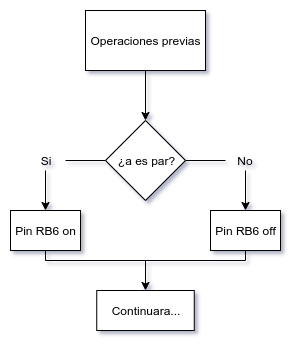

The diagram above was exported from draw.io. Its source (the exported page's mxGraphModel, read from the mxfile embedded in the PNG):
<mxGraphModel dx="782" dy="435" grid="1" gridSize="10" guides="1" tooltips="1" connect="1" arrows="1" fold="1" page="1" pageScale="1" pageWidth="850" pageHeight="1100" math="0" shadow="0">
  <root>
    <mxCell id="0" />
    <mxCell id="1" parent="0" />
    <mxCell id="4wZokt2vW8w8t-kqLt4J-1" value="Operaciones previas" style="rounded=0;whiteSpace=wrap;html=1;" vertex="1" parent="1">
      <mxGeometry x="380" y="160" width="120" height="60" as="geometry" />
    </mxCell>
    <mxCell id="4wZokt2vW8w8t-kqLt4J-3" value="" style="endArrow=classic;html=1;entryX=0.5;entryY=0;entryDx=0;entryDy=0;exitX=0.5;exitY=1;exitDx=0;exitDy=0;" edge="1" parent="1" source="4wZokt2vW8w8t-kqLt4J-1" target="4wZokt2vW8w8t-kqLt4J-4">
      <mxGeometry width="50" height="50" relative="1" as="geometry">
        <mxPoint x="420" y="220" as="sourcePoint" />
        <mxPoint x="420" y="270" as="targetPoint" />
      </mxGeometry>
    </mxCell>
    <mxCell id="4wZokt2vW8w8t-kqLt4J-4" value="¿a es par?" style="rhombus;whiteSpace=wrap;html=1;" vertex="1" parent="1">
      <mxGeometry x="400" y="270.0000000000001" width="80" height="80" as="geometry" />
    </mxCell>
    <mxCell id="4wZokt2vW8w8t-kqLt4J-5" value="Si" style="text;html=1;strokeColor=none;fillColor=none;align=center;verticalAlign=middle;whiteSpace=wrap;rounded=0;" vertex="1" parent="1">
      <mxGeometry x="320" y="300" width="40" height="20" as="geometry" />
    </mxCell>
    <mxCell id="4wZokt2vW8w8t-kqLt4J-6" value="No" style="text;html=1;strokeColor=none;fillColor=none;align=center;verticalAlign=middle;whiteSpace=wrap;rounded=0;" vertex="1" parent="1">
      <mxGeometry x="520" y="300" width="40" height="20" as="geometry" />
    </mxCell>
    <mxCell id="4wZokt2vW8w8t-kqLt4J-7" value="" style="endArrow=none;html=1;exitX=1;exitY=0.5;exitDx=0;exitDy=0;entryX=0;entryY=0.5;entryDx=0;entryDy=0;" edge="1" parent="1" source="4wZokt2vW8w8t-kqLt4J-5" target="4wZokt2vW8w8t-kqLt4J-4">
      <mxGeometry width="50" height="50" relative="1" as="geometry">
        <mxPoint x="320" y="420" as="sourcePoint" />
        <mxPoint x="370" y="370" as="targetPoint" />
      </mxGeometry>
    </mxCell>
    <mxCell id="4wZokt2vW8w8t-kqLt4J-8" value="" style="endArrow=none;html=1;entryX=1;entryY=0.5;entryDx=0;entryDy=0;exitX=0;exitY=0.5;exitDx=0;exitDy=0;" edge="1" parent="1" source="4wZokt2vW8w8t-kqLt4J-6" target="4wZokt2vW8w8t-kqLt4J-4">
      <mxGeometry width="50" height="50" relative="1" as="geometry">
        <mxPoint x="320" y="420" as="sourcePoint" />
        <mxPoint x="370" y="370" as="targetPoint" />
      </mxGeometry>
    </mxCell>
    <mxCell id="4wZokt2vW8w8t-kqLt4J-9" value="Pin RB6 on" style="rounded=0;whiteSpace=wrap;html=1;" vertex="1" parent="1">
      <mxGeometry x="305" y="360" width="70" height="40" as="geometry" />
    </mxCell>
    <mxCell id="4wZokt2vW8w8t-kqLt4J-10" value="Pin RB6 off" style="rounded=0;whiteSpace=wrap;html=1;" vertex="1" parent="1">
      <mxGeometry x="505" y="360" width="70" height="40" as="geometry" />
    </mxCell>
    <mxCell id="4wZokt2vW8w8t-kqLt4J-11" value="" style="endArrow=classic;html=1;exitX=0.5;exitY=1;exitDx=0;exitDy=0;entryX=0.5;entryY=0;entryDx=0;entryDy=0;" edge="1" parent="1" source="4wZokt2vW8w8t-kqLt4J-5" target="4wZokt2vW8w8t-kqLt4J-9">
      <mxGeometry width="50" height="50" relative="1" as="geometry">
        <mxPoint x="310" y="470" as="sourcePoint" />
        <mxPoint x="360" y="420" as="targetPoint" />
      </mxGeometry>
    </mxCell>
    <mxCell id="4wZokt2vW8w8t-kqLt4J-12" value="" style="endArrow=classic;html=1;exitX=0.5;exitY=1;exitDx=0;exitDy=0;entryX=0.5;entryY=0;entryDx=0;entryDy=0;" edge="1" parent="1" source="4wZokt2vW8w8t-kqLt4J-6" target="4wZokt2vW8w8t-kqLt4J-10">
      <mxGeometry width="50" height="50" relative="1" as="geometry">
        <mxPoint x="310" y="470" as="sourcePoint" />
        <mxPoint x="360" y="420" as="targetPoint" />
      </mxGeometry>
    </mxCell>
    <mxCell id="4wZokt2vW8w8t-kqLt4J-18" value="" style="shape=partialRectangle;whiteSpace=wrap;html=1;bottom=1;right=1;left=1;top=0;fillColor=none;routingCenterX=-0.5;" vertex="1" parent="1">
      <mxGeometry x="340" y="400" width="200" height="10" as="geometry" />
    </mxCell>
    <mxCell id="4wZokt2vW8w8t-kqLt4J-21" value="" style="endArrow=classic;html=1;exitX=0.5;exitY=1;exitDx=0;exitDy=0;entryX=0.5;entryY=0;entryDx=0;entryDy=0;" edge="1" parent="1" source="4wZokt2vW8w8t-kqLt4J-18" target="4wZokt2vW8w8t-kqLt4J-23">
      <mxGeometry width="50" height="50" relative="1" as="geometry">
        <mxPoint x="415" y="480" as="sourcePoint" />
        <mxPoint x="440" y="430" as="targetPoint" />
      </mxGeometry>
    </mxCell>
    <mxCell id="4wZokt2vW8w8t-kqLt4J-23" value="Continuara..." style="rounded=0;whiteSpace=wrap;html=1;" vertex="1" parent="1">
      <mxGeometry x="391.25" y="440" width="97.5" height="40" as="geometry" />
    </mxCell>
  </root>
</mxGraphModel>